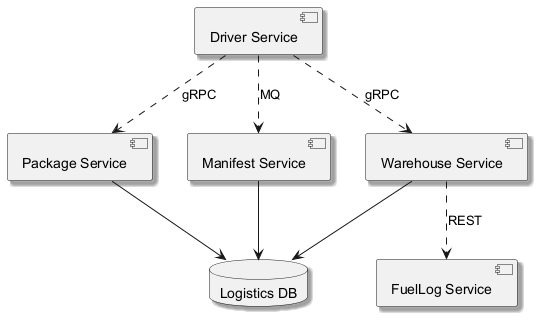

The diagram above was rendered by PlantUML. Its source (embedded in the PNG):
@startuml
skinparam shadowing true
component "FuelLog Service" as C_FuelLogService
component "Package Service" as C_PackageService
component "Manifest Service" as C_ManifestService
component "Warehouse Service" as C_WarehouseService
component "Driver Service" as C_DriverService
database "Logistics DB" as DB_logistics
C_PackageService --> DB_logistics
C_ManifestService --> DB_logistics
C_WarehouseService --> DB_logistics
C_DriverService ..> C_WarehouseService : gRPC
C_DriverService ..> C_ManifestService : MQ
C_DriverService ..> C_PackageService : gRPC
C_WarehouseService ..> C_FuelLogService : REST
@enduml